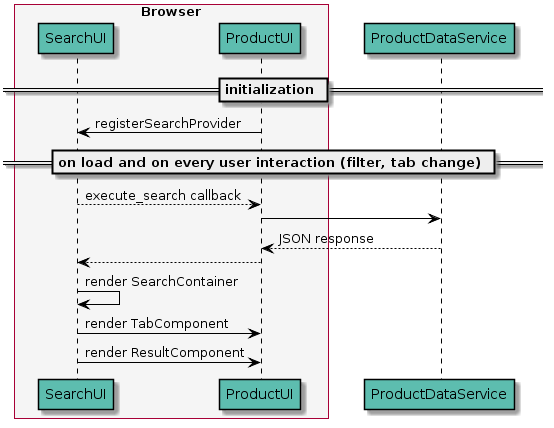

The diagram above was rendered by PlantUML. Its source (embedded in the PNG):
@startuml
skinparam BoxPadding 10
skinparam ParticipantPadding 20

skinparam sequence {
	ArrowColor black
	ActorBorderColor black
	LifeLineBorderColor black
	LifeLineBackgroundColor black

	ParticipantBorderColor black
    ParticipantBackgroundColor #5DBDAF

	ActorBackgroundColor #5DBDAF
}

box "Browser" #F5F5F5
	participant SearchUI
	participant ProductUI
end box

== initialization ==

SearchUI <- ProductUI: registerSearchProvider

== on load and on every user interaction (filter, tab change) ==

SearchUI --> ProductUI: execute_search callback
ProductUI -> ProductDataService
ProductUI <-- ProductDataService: JSON response
SearchUI <-- ProductUI
SearchUI -> SearchUI: render SearchContainer
SearchUI -> ProductUI: render TabComponent
SearchUI -> ProductUI: render ResultComponent
@enduml